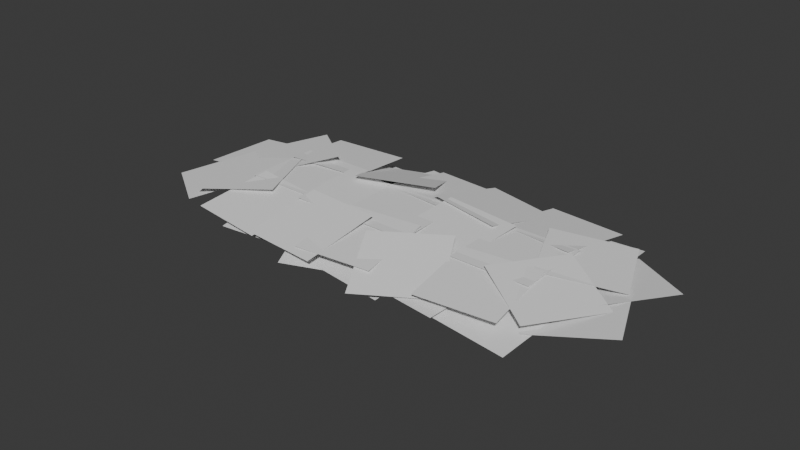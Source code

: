# Source: bedding.blend  (saved by Blender 4.3.34; exported with 4.5.12 LTS)
import bpy
from mathutils import Matrix  # noqa: F401  (used for matrix-valued properties, if any)

bpy.ops.wm.read_factory_settings(use_empty=True)
scene = bpy.context.scene
scene.name = 'Scene'

# ---- collections
col_collection = bpy.data.collections.new('Collection'); scene.collection.children.link(col_collection)

# ---- world
world_world = bpy.data.worlds.new('World'); scene.world = world_world
world_world.use_nodes = True; world_world.node_tree.nodes.clear()
_N = world_world.node_tree.nodes; _L = world_world.node_tree.links
n0 = _N.new('ShaderNodeOutputWorld'); n0.name = 'World Output'; n0.location = (300, 300)
n1 = _N.new('ShaderNodeBackground'); n1.name = 'Background'; n1.location = (10, 300)
n1.inputs[0].default_value = (0.05088, 0.05088, 0.05088, 1.0)
_L.new(n1.outputs[0], n0.inputs[0])
n0.is_active_output = True
world_world.color = (0.05088, 0.05088, 0.05088)
world_world.sun_shadow_jitter_overblur = 0.0

# ---- meshes
me_plane_007 = bpy.data.meshes.new('Plane.007')
me_plane_007.from_pydata([(-4.184, 0.8667, 0.4646), (-2.184, 0.8667, 0.4646), (-4.184, 2.867, 0.4646), (-2.184, 2.867, 0.4646), (2.008, 0.7743, 0.4661), (1.829, -1.204, 0.2332), (4.0, 0.5942, 0.4646), (3.821, -1.384, 0.2318), (3.844, -0.7212, 0.3581), (1.844, -0.7167, 0.3193), (3.848, -2.667, -0.1028), (1.849, -2.663, -0.1416), (4.174, -2.51, 0.06211), (5.507, -1.023, -0.03507), (2.72, -1.184, 0.4189), (4.054, 0.3037, 0.3217), (4.256, 2.246, 0.4067), (2.297, 2.649, 0.3846), (3.852, 0.2883, 0.4685), (1.893, 0.6916, 0.4463), (2.998, 1.058, 0.56), (3.617, -0.8297, 0.326), (4.889, 1.695, 0.4194), (5.507, -0.1927, 0.1853), (-4.339, -0.4374, 0.2621), (-2.348, -0.6176, 0.2606), (-4.16, 1.541, 0.4949), (-2.168, 1.361, 0.4935), (-3.061, 1.432, 0.5907), (-4.614, 2.682, 0.4288), (-4.289, -0.1268, 0.3426), (-5.843, 1.123, 0.1807), (-4.591, -2.031, -0.18), (-2.631, -2.423, -0.2564), (-4.193, -0.141, 0.3392), (-2.233, -0.5328, 0.2627), (-3.339, -0.9128, 0.2675), (-3.957, 0.9793, 0.4627), (-5.225, -1.496, -0.05281), (-5.843, 0.3961, 0.1424), (-1.099, -0.6921, 0.2642), (0.8931, -0.8722, 0.2628), (-0.9196, 1.286, 0.4971), (1.072, 1.106, 0.4956), (-0.9436, 0.6121, 0.4668), (1.056, 0.6121, 0.4668), (-0.9436, 2.612, 0.4668), (1.056, 2.612, 0.4668), (-1.35, -2.286, -0.1778), (0.6096, -2.677, -0.2543), (-0.952, -0.3956, 0.3413), (1.008, -0.7874, 0.2648), (2.222, 1.063, 0.5683), (0.2275, 1.116, 0.4259), (2.186, -0.9225, 0.3322), (0.1921, -0.8699, 0.1897), (2.455, 2.553, 0.3952), (0.486, 2.901, 0.428), (2.111, 0.5903, 0.5613), (0.142, 0.9381, 0.5941), (-0.208, -1.079, 0.3544), (0.4055, -2.821, -0.412), (1.692, -0.4725, 0.4973), (2.306, -2.215, -0.2691), (-0.7619, -0.9122, 0.3467), (-0.3734, 1.049, 0.3922), (-2.724, -0.5236, 0.3505), (-2.335, 1.438, 0.3959), (-2.876, -1.99, -0.1876), (-0.9613, -2.567, -0.2201), (-2.316, -0.1696, 0.424), (-0.4019, -0.747, 0.3915), (-2.69, 2.569, 0.2985), (-1.935, 0.7391, 0.583), (-0.8416, 3.334, 0.3148), (-0.08676, 1.504, 0.5994), (3.114, -1.012, 0.0138), (1.122, -0.8318, 0.01524), (3.293, 0.9664, 0.2467), (1.301, 1.146, 0.2481), (3.391, 0.4621, 0.2177), (1.391, 0.4621, 0.2177), (3.391, 2.462, 0.2177), (1.391, 2.462, 0.2177), (2.128, 0.5535, 0.004436), (3.427, 2.065, 0.1741), (3.638, -0.7549, 0.1001), (4.937, 0.7563, 0.2697), (2.83, -2.817, -0.5033), (0.8707, -2.425, -0.4268), (3.229, -0.9272, 0.01587), (1.269, -0.5354, 0.09234), (2.76, -2.118, -0.3015), (2.141, -0.2265, -0.1062), (4.646, -1.535, 0.01884), (4.027, 0.3567, 0.2141), (-4.904, 1.499, 0.2282), (-2.913, 1.319, 0.2268), (-5.084, -0.4793, -0.004641), (-3.092, -0.6594, -0.006083), (-5.182, 0.01835, 0.08154), (-3.183, 0.01381, 0.1204), (-5.178, -1.928, -0.3794), (-3.178, -1.932, -0.3405), (-3.915, -0.0243, -0.1225), (-5.214, -1.531, -0.331), (-5.429, 1.23, 0.2427), (-6.728, -0.2764, 0.03429), (-4.615, 3.374, 0.1467), (-2.656, 2.971, 0.1688), (-5.019, 1.416, 0.2085), (-3.06, 1.013, 0.2306), (-4.547, 2.648, 0.1834), (-3.928, 0.7601, -0.0507), (-6.437, 2.011, 0.324), (-5.819, 0.1231, 0.08991), (-1.671, 1.168, 0.2214), (0.3212, 0.988, 0.2199), (-1.85, -0.8102, -0.01147), (0.1421, -0.9903, -0.01291), (-1.949, -0.3126, 0.07471), (0.05106, -0.3171, 0.1135), (-1.944, -2.259, -0.3862), (0.05559, -2.263, -0.3474), (-1.381, 3.043, 0.1399), (0.5775, 2.64, 0.162), (-1.785, 1.085, 0.2016), (0.1737, 0.6821, 0.2238), (-0.4505, 1.058, 0.2205), (1.541, 0.8777, 0.2191), (-0.6296, -0.9205, -0.01236), (1.362, -1.101, -0.0138), (-0.4978, -0.4616, 0.04475), (1.45, -0.9174, 0.03226), (-0.9464, -2.367, -0.3641), (1.001, -2.823, -0.3766), (-0.6387, 2.395, 0.07142), (1.258, 3.012, 0.2122), (-0.02573, 0.4927, 0.1497), (1.871, 1.11, 0.2904), (-1.378, -0.7697, -0.002107), (-3.37, -0.5896, -0.0006655), (-1.199, 1.209, 0.2307), (-3.191, 1.389, 0.2322), (-1.331, 0.7492, 0.178), (-3.279, 1.2, 0.2331), (-0.879, 2.697, 0.228), (-2.827, 3.148, 0.2831), (-1.184, -2.037, -0.4516), (-3.082, -2.665, -0.4937), (-1.803, -0.2025, 0.05101), (-3.701, -0.8312, 0.008871), (3.753, 0.3473, 0.3922), (4.986, 1.912, 0.214), (5.289, -0.8967, 0.08394), (6.521, 0.6684, -0.09419), (5.927, -2.097, -0.3027), (3.945, -1.927, -0.1035), (6.126, -0.1282, -0.01237), (4.143, 0.04212, 0.1868)], [], [(0, 1, 3, 2), (4, 5, 7, 6), (8, 9, 11, 10), (12, 13, 15, 14), (16, 17, 19, 18), (20, 21, 23, 22), (24, 25, 27, 26), (28, 29, 31, 30), (32, 33, 35, 34), (36, 37, 39, 38), (40, 41, 43, 42), (44, 45, 47, 46), (48, 49, 51, 50), (52, 53, 55, 54), (56, 57, 59, 58), (60, 61, 63, 62), (64, 65, 67, 66), (68, 69, 71, 70), (72, 73, 75, 74), (76, 78, 79, 77), (80, 82, 83, 81), (84, 86, 87, 85), (88, 90, 91, 89), (92, 94, 95, 93), (96, 98, 99, 97), (100, 102, 103, 101), (104, 106, 107, 105), (108, 110, 111, 109), (112, 114, 115, 113), (116, 118, 119, 117), (120, 122, 123, 121), (124, 126, 127, 125), (128, 130, 131, 129), (132, 134, 135, 133), (136, 138, 139, 137), (140, 142, 143, 141), (144, 146, 147, 145), (148, 150, 151, 149), (152, 154, 155, 153), (156, 158, 159, 157)])
_uv = me_plane_007.uv_layers.new(name='UVMap')
_uv.uv.foreach_set('vector', [0.0, 0.0, 1.0, 0.0, 1.0, 1.0, 0.0, 1.0, 0.0, 0.0, 1.0, 0.0, 1.0, 1.0, 0.0, 1.0, 0.0, 0.0, 1.0, 0.0, 1.0, 1.0, 0.0, 1.0, 0.0, 0.0, 1.0, 0.0, 1.0, 1.0, 0.0, 1.0, 0.0, 0.0, 1.0, 0.0, 1.0, 1.0, 0.0, 1.0, 0.0, 0.0, 1.0, 0.0, 1.0, 1.0, 0.0, 1.0, 0.0, 0.0, 1.0, 0.0, 1.0, 1.0, 0.0, 1.0, 0.0, 0.0, 1.0, 0.0, 1.0, 1.0, 0.0, 1.0, 0.0, 0.0, 1.0, 0.0, 1.0, 1.0, 0.0, 1.0, 0.0, 0.0, 1.0, 0.0, 1.0, 1.0, 0.0, 1.0, 0.0, 0.0, 1.0, 0.0, 1.0, 1.0, 0.0, 1.0, 0.0, 0.0, 1.0, 0.0, 1.0, 1.0, 0.0, 1.0, 0.0, 0.0, 1.0, 0.0, 1.0, 1.0, 0.0, 1.0, 0.0, 0.0, 1.0, 0.0, 1.0, 1.0, 0.0, 1.0, 0.0, 0.0, 1.0, 0.0, 1.0, 1.0, 0.0, 1.0, 0.0, 0.0, 1.0, 0.0, 1.0, 1.0, 0.0, 1.0, 0.0, 0.0, 1.0, 0.0, 1.0, 1.0, 0.0, 1.0, 0.0, 0.0, 1.0, 0.0, 1.0, 1.0, 0.0, 1.0, 0.0, 0.0, 1.0, 0.0, 1.0, 1.0, 0.0, 1.0, 0.0, 0.0, 0.0, 1.0, 1.0, 1.0, 1.0, 0.0, 0.0, 0.0, 0.0, 1.0, 1.0, 1.0, 1.0, 0.0, 0.0, 0.0, 0.0, 1.0, 1.0, 1.0, 1.0, 0.0, 0.0, 0.0, 0.0, 1.0, 1.0, 1.0, 1.0, 0.0, 0.0, 0.0, 0.0, 1.0, 1.0, 1.0, 1.0, 0.0, 0.0, 0.0, 0.0, 1.0, 1.0, 1.0, 1.0, 0.0, 0.0, 0.0, 0.0, 1.0, 1.0, 1.0, 1.0, 0.0, 0.0, 0.0, 0.0, 1.0, 1.0, 1.0, 1.0, 0.0, 0.0, 0.0, 0.0, 1.0, 1.0, 1.0, 1.0, 0.0, 0.0, 0.0, 0.0, 1.0, 1.0, 1.0, 1.0, 0.0, 0.0, 0.0, 0.0, 1.0, 1.0, 1.0, 1.0, 0.0, 0.0, 0.0, 0.0, 1.0, 1.0, 1.0, 1.0, 0.0, 0.0, 0.0, 0.0, 1.0, 1.0, 1.0, 1.0, 0.0, 0.0, 0.0, 0.0, 1.0, 1.0, 1.0, 1.0, 0.0, 0.0, 0.0, 0.0, 1.0, 1.0, 1.0, 1.0, 0.0, 0.0, 0.0, 0.0, 1.0, 1.0, 1.0, 1.0, 0.0, 0.0, 0.0, 0.0, 1.0, 1.0, 1.0, 1.0, 0.0, 0.0, 0.0, 0.0, 1.0, 1.0, 1.0, 1.0, 0.0, 0.0, 0.0, 0.0, 1.0, 1.0, 1.0, 1.0, 0.0, 0.0, 0.0, 0.0, 1.0, 1.0, 1.0, 1.0, 0.0, 0.0, 0.0, 0.0, 1.0, 1.0, 1.0, 1.0, 0.0])
me_plane_007.update()

# ---- objects
ob_plane_007 = bpy.data.objects.new('Plane.007', me_plane_007)

# ---- transforms, parenting, visibility, modifiers, constraints
ob_plane_007.location = (-1.273e-11, 2.328e-10, -1.863e-09)
ob_plane_007.rotation_euler = (-0.1163, 0.009774, 3.231)
ob_plane_007.scale = (0.193, 0.193, 0.193)

# ---- collection membership
col_collection.objects.link(ob_plane_007)

# ---- scene / render settings (as saved in the file)
scene.frame_start = 1; scene.frame_end = 250; scene.frame_set(1)
scene.render.engine = 'BLENDER_EEVEE_NEXT'
bpy.context.view_layer.update()

# ---- added for rendering (the .blend has no active camera and no usable light): camera, sun
cam_auto = bpy.data.cameras.new('AutoCamera')
cam_auto.lens = 50.0
cam_auto.sensor_width = 36.0
cam_auto.clip_end = 1000.0
ob_auto_camera = bpy.data.objects.new('AutoCamera', cam_auto)
scene.collection.objects.link(ob_auto_camera)
ob_auto_camera.location = (2.83824, -3.42816, 2.25409)
ob_auto_camera.rotation_euler = (1.09748, -7.21219e-08, 0.694738)
scene.camera = ob_auto_camera
light_auto_sun = bpy.data.lights.new('AutoSun', 'SUN')
light_auto_sun.energy = 3.0
light_auto_sun.angle = 0.0523599
ob_auto_sun = bpy.data.objects.new('AutoSun', light_auto_sun)
scene.collection.objects.link(ob_auto_sun)
ob_auto_sun.rotation_euler = (0.872665, 0.174533, 0.523599)
bpy.context.view_layer.update()
